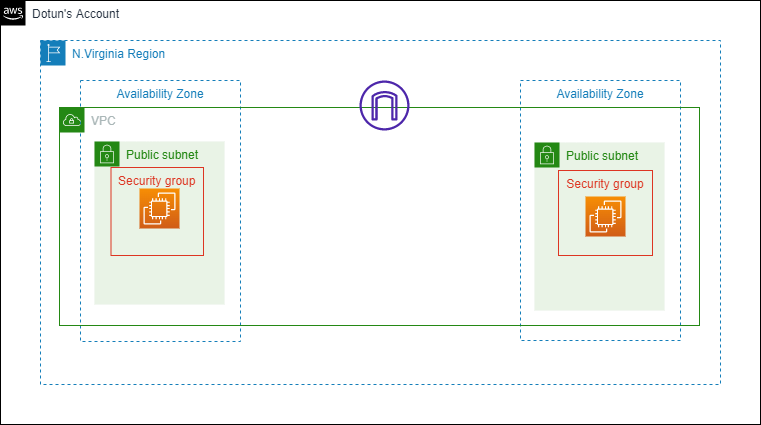

The diagram above was exported from draw.io. Its source (the exported page's mxGraphModel, read from the mxfile embedded in the PNG):
<mxGraphModel dx="868" dy="417" grid="0" gridSize="10" guides="1" tooltips="1" connect="1" arrows="1" fold="1" page="0" pageScale="1" pageWidth="827" pageHeight="1169" math="0" shadow="0">
  <root>
    <mxCell id="0" />
    <mxCell id="1" parent="0" />
    <mxCell id="muvaG9PU-tPJcNk-unie-1" value="Dotun's Account&lt;br&gt;" style="points=[[0,0],[0.25,0],[0.5,0],[0.75,0],[1,0],[1,0.25],[1,0.5],[1,0.75],[1,1],[0.75,1],[0.5,1],[0.25,1],[0,1],[0,0.75],[0,0.5],[0,0.25]];outlineConnect=0;gradientColor=none;html=1;whiteSpace=wrap;fontSize=12;fontStyle=0;container=1;pointerEvents=0;collapsible=0;recursiveResize=0;shape=mxgraph.aws4.group;grIcon=mxgraph.aws4.group_aws_cloud_alt;strokeColor=default;fillColor=none;verticalAlign=top;align=left;spacingLeft=30;fontColor=#232F3E;dashed=0;" parent="1" vertex="1">
      <mxGeometry x="40" y="40" width="760" height="424" as="geometry" />
    </mxCell>
    <mxCell id="muvaG9PU-tPJcNk-unie-2" value="N.Virginia Region" style="points=[[0,0],[0.25,0],[0.5,0],[0.75,0],[1,0],[1,0.25],[1,0.5],[1,0.75],[1,1],[0.75,1],[0.5,1],[0.25,1],[0,1],[0,0.75],[0,0.5],[0,0.25]];outlineConnect=0;gradientColor=none;html=1;whiteSpace=wrap;fontSize=12;fontStyle=0;container=1;pointerEvents=0;collapsible=0;recursiveResize=0;shape=mxgraph.aws4.group;grIcon=mxgraph.aws4.group_region;strokeColor=#147EBA;fillColor=none;verticalAlign=top;align=left;spacingLeft=30;fontColor=#147EBA;dashed=1;" parent="1" vertex="1">
      <mxGeometry x="80" y="80" width="680" height="344" as="geometry" />
    </mxCell>
    <mxCell id="muvaG9PU-tPJcNk-unie-3" value="Availability Zone" style="fillColor=none;strokeColor=#147EBA;dashed=1;verticalAlign=top;fontStyle=0;fontColor=#147EBA;" parent="muvaG9PU-tPJcNk-unie-2" vertex="1">
      <mxGeometry x="40" y="40" width="160" height="261" as="geometry" />
    </mxCell>
    <mxCell id="muvaG9PU-tPJcNk-unie-4" value="Availability Zone" style="fillColor=none;strokeColor=#147EBA;dashed=1;verticalAlign=top;fontStyle=0;fontColor=#147EBA;" parent="muvaG9PU-tPJcNk-unie-2" vertex="1">
      <mxGeometry x="480" y="40" width="160" height="260" as="geometry" />
    </mxCell>
    <mxCell id="muvaG9PU-tPJcNk-unie-5" value="VPC" style="points=[[0,0],[0.25,0],[0.5,0],[0.75,0],[1,0],[1,0.25],[1,0.5],[1,0.75],[1,1],[0.75,1],[0.5,1],[0.25,1],[0,1],[0,0.75],[0,0.5],[0,0.25]];outlineConnect=0;gradientColor=none;html=1;whiteSpace=wrap;fontSize=12;fontStyle=0;container=1;pointerEvents=0;collapsible=0;recursiveResize=0;shape=mxgraph.aws4.group;grIcon=mxgraph.aws4.group_vpc;strokeColor=#248814;fillColor=none;verticalAlign=top;align=left;spacingLeft=30;fontColor=#AAB7B8;dashed=0;" parent="muvaG9PU-tPJcNk-unie-2" vertex="1">
      <mxGeometry x="19" y="67" width="640" height="218" as="geometry" />
    </mxCell>
    <mxCell id="muvaG9PU-tPJcNk-unie-6" value="Public subnet" style="points=[[0,0],[0.25,0],[0.5,0],[0.75,0],[1,0],[1,0.25],[1,0.5],[1,0.75],[1,1],[0.75,1],[0.5,1],[0.25,1],[0,1],[0,0.75],[0,0.5],[0,0.25]];outlineConnect=0;gradientColor=none;html=1;whiteSpace=wrap;fontSize=12;fontStyle=0;container=1;pointerEvents=0;collapsible=0;recursiveResize=0;shape=mxgraph.aws4.group;grIcon=mxgraph.aws4.group_security_group;grStroke=0;strokeColor=#248814;fillColor=#E9F3E6;verticalAlign=top;align=left;spacingLeft=30;fontColor=#248814;dashed=0;" parent="muvaG9PU-tPJcNk-unie-5" vertex="1">
      <mxGeometry x="35" y="34" width="130" height="163" as="geometry" />
    </mxCell>
    <mxCell id="muvaG9PU-tPJcNk-unie-12" value="" style="sketch=0;points=[[0,0,0],[0.25,0,0],[0.5,0,0],[0.75,0,0],[1,0,0],[0,1,0],[0.25,1,0],[0.5,1,0],[0.75,1,0],[1,1,0],[0,0.25,0],[0,0.5,0],[0,0.75,0],[1,0.25,0],[1,0.5,0],[1,0.75,0]];outlineConnect=0;fontColor=#232F3E;gradientColor=#F78E04;gradientDirection=north;fillColor=#D05C17;strokeColor=#ffffff;dashed=0;verticalLabelPosition=bottom;verticalAlign=top;align=center;html=1;fontSize=12;fontStyle=0;aspect=fixed;shape=mxgraph.aws4.resourceIcon;resIcon=mxgraph.aws4.ec2;" parent="muvaG9PU-tPJcNk-unie-6" vertex="1">
      <mxGeometry x="45" y="47" width="40" height="40" as="geometry" />
    </mxCell>
    <mxCell id="muvaG9PU-tPJcNk-unie-17" value="Security group" style="fillColor=none;strokeColor=#DD3522;verticalAlign=top;fontStyle=0;fontColor=#DD3522;" parent="muvaG9PU-tPJcNk-unie-6" vertex="1">
      <mxGeometry x="16.5" y="26" width="92.5" height="88" as="geometry" />
    </mxCell>
    <mxCell id="muvaG9PU-tPJcNk-unie-9" value="Public subnet" style="points=[[0,0],[0.25,0],[0.5,0],[0.75,0],[1,0],[1,0.25],[1,0.5],[1,0.75],[1,1],[0.75,1],[0.5,1],[0.25,1],[0,1],[0,0.75],[0,0.5],[0,0.25]];outlineConnect=0;gradientColor=none;html=1;whiteSpace=wrap;fontSize=12;fontStyle=0;container=1;pointerEvents=0;collapsible=0;recursiveResize=0;shape=mxgraph.aws4.group;grIcon=mxgraph.aws4.group_security_group;grStroke=0;strokeColor=#248814;fillColor=#E9F3E6;verticalAlign=top;align=left;spacingLeft=30;fontColor=#248814;dashed=0;" parent="muvaG9PU-tPJcNk-unie-5" vertex="1">
      <mxGeometry x="475" y="35" width="130" height="168" as="geometry" />
    </mxCell>
    <mxCell id="muvaG9PU-tPJcNk-unie-13" value="" style="sketch=0;points=[[0,0,0],[0.25,0,0],[0.5,0,0],[0.75,0,0],[1,0,0],[0,1,0],[0.25,1,0],[0.5,1,0],[0.75,1,0],[1,1,0],[0,0.25,0],[0,0.5,0],[0,0.75,0],[1,0.25,0],[1,0.5,0],[1,0.75,0]];outlineConnect=0;fontColor=#232F3E;gradientColor=#F78E04;gradientDirection=north;fillColor=#D05C17;strokeColor=#ffffff;dashed=0;verticalLabelPosition=bottom;verticalAlign=top;align=center;html=1;fontSize=12;fontStyle=0;aspect=fixed;shape=mxgraph.aws4.resourceIcon;resIcon=mxgraph.aws4.ec2;" parent="muvaG9PU-tPJcNk-unie-9" vertex="1">
      <mxGeometry x="51" y="54" width="40" height="40" as="geometry" />
    </mxCell>
    <mxCell id="muvaG9PU-tPJcNk-unie-16" value="Security group" style="fillColor=none;strokeColor=#DD3522;verticalAlign=top;fontStyle=0;fontColor=#DD3522;" parent="muvaG9PU-tPJcNk-unie-9" vertex="1">
      <mxGeometry x="24" y="28" width="94" height="85" as="geometry" />
    </mxCell>
    <mxCell id="muvaG9PU-tPJcNk-unie-11" value="" style="sketch=0;outlineConnect=0;fontColor=#232F3E;gradientColor=none;fillColor=#4D27AA;strokeColor=none;dashed=0;verticalLabelPosition=bottom;verticalAlign=top;align=center;html=1;fontSize=12;fontStyle=0;aspect=fixed;pointerEvents=1;shape=mxgraph.aws4.internet_gateway;" parent="muvaG9PU-tPJcNk-unie-2" vertex="1">
      <mxGeometry x="319" y="40" width="50" height="50" as="geometry" />
    </mxCell>
  </root>
</mxGraphModel>